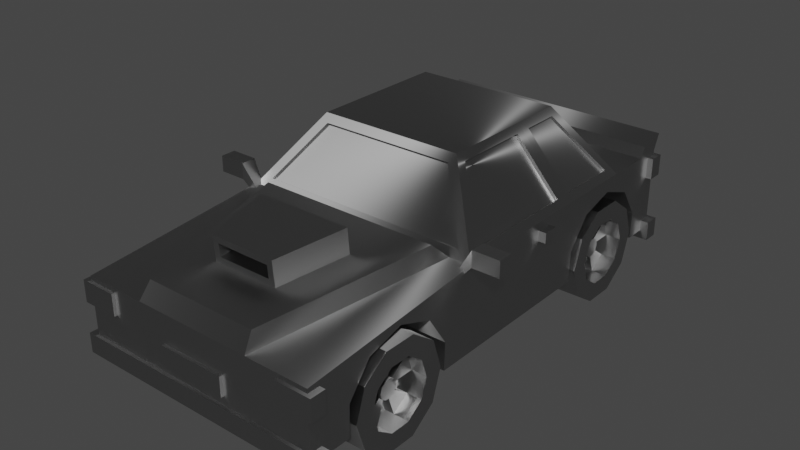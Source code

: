 # Source: Car.blend  (saved by Blender 2.83.19; exported with 4.5.12 LTS)
import bpy
from mathutils import Matrix  # noqa: F401  (used for matrix-valued properties, if any)

bpy.ops.wm.read_factory_settings(use_empty=True)
scene = bpy.context.scene
scene.name = 'Scene'

# ---- collections
col_collection = bpy.data.collections.new('Collection'); scene.collection.children.link(col_collection)

# ---- materials (node trees are filled in below, after node groups)
mat_material = bpy.data.materials.new('Material')
mat_material.alpha_threshold = 0.0
mat_material.use_transparent_shadow = False
mat_material.line_color = (0.0, 0.0, 0.0, 1.0)

# ---- material node trees
mat_material.use_nodes = True; mat_material.node_tree.nodes.clear()
_N = mat_material.node_tree.nodes; _L = mat_material.node_tree.links
n0 = _N.new('ShaderNodeOutputMaterial'); n0.name = 'Material Output'; n0.location = (300, 300)
n1 = _N.new('ShaderNodeBsdfAnisotropic'); n1.name = 'Anisotropic BSDF'; n1.location = (10, 300)
n1.distribution = 'GGX'
n1.inputs[1].default_value = 0.4
n1.inputs[2].default_value = 0.5
n2 = _N.new('ShaderNodeRGB'); n2.name = 'RGB'; n2.location = (-180, 280)
n2.outputs[0].default_value = (0.5, 0.5, 0.5, 1.0)
_L.new(n1.outputs[0], n0.inputs[0])
_L.new(n2.outputs[0], n1.inputs[0])
n0.is_active_output = True

# ---- world
world_world = bpy.data.worlds.new('World'); scene.world = world_world
world_world.use_nodes = True; world_world.node_tree.nodes.clear()
_N = world_world.node_tree.nodes; _L = world_world.node_tree.links
n0 = _N.new('ShaderNodeOutputWorld'); n0.name = 'World Output'; n0.location = (300, 300)
n1 = _N.new('ShaderNodeBackground'); n1.name = 'Background'; n1.location = (10, 300)
n1.inputs[0].default_value = (0.05088, 0.05088, 0.05088, 1.0)
_L.new(n1.outputs[0], n0.inputs[0])
n0.is_active_output = True
world_world.color = (0.05088, 0.05088, 0.05088)
world_world.use_sun_shadow = False
world_world.sun_shadow_jitter_overblur = 0.0

# ---- meshes
me_cube_004 = bpy.data.meshes.new('Cube.004')
me_cube_004.from_pydata([(0.5711, -1.653, 0.5667), (0.5711, -1.466, 0.8053), (0.5711, -1.175, 0.8888), (0.5711, -0.8906, 0.7852), (0.5711, -0.7213, 0.5342), (0.5711, 0.81, 0.5667), (0.5711, 0.9965, 0.8053), (0.5711, 1.288, 0.8888), (0.5711, 1.572, 0.7852), (0.5711, 1.741, 0.5342), (1.0, 2.0, 1.0), (1.0, 2.0, 0.3151), (1.0, -2.0, 0.866), (1.0, -2.0, 0.3151), (0.8704, 1.371, 1.061), (0.8704, -0.4271, 1.061), (0.5547, 1.089, 1.499), (0.5547, -0.145, 1.499), (1.0, 1.741, 0.5342), (1.0, 1.572, 0.7852), (0.5711, 1.734, 0.3151), (1.0, 1.734, 0.3151), (1.0, 1.288, 0.8888), (1.0, 0.9965, 0.8053), (1.0, 0.81, 0.5667), (0.5711, 0.8012, 0.3151), (1.0, 0.8012, 0.3151), (0.5711, -0.7289, 0.3151), (1.0, -0.7289, 0.3151), (1.0, -0.8906, 0.7852), (1.0, -0.7213, 0.5342), (1.0, -1.175, 0.8888), (1.0, -1.661, 0.3151), (0.5711, -1.661, 0.3151), (1.0, -1.466, 0.8053), (1.0, -1.653, 0.5667), (0.0, 2.0, 0.3151), (0.0, -2.0, 0.866), (0.0, -2.0, 0.3151), (0.0, 2.0, 1.0), (0.0, 1.371, 1.061), (0.0, -0.4667, 1.0), (0.0, 1.089, 1.499), (0.0, -0.145, 1.499), (1.067, -2.026, 0.4043), (1.067, -2.026, 0.2466), (0.0, -2.026, 0.4043), (0.0, -2.026, 0.2466), (0.2697, -2.026, 0.6354), (0.2697, -2.026, 0.4778), (0.0, -2.026, 0.6354), (0.0, -2.026, 0.4778), (1.047, -2.026, 0.8313), (1.047, -2.026, 0.6569), (0.7482, -2.026, 0.8313), (0.7482, -2.026, 0.6569), (1.284, -0.5463, 1.169), (1.284, -0.5463, 1.039), (1.063, -0.5463, 1.169), (1.063, -0.5463, 1.039), (1.06, 0.3424, 0.934), (1.06, 0.3424, 0.8502), (0.9756, 0.3424, 0.934), (0.9756, 0.3424, 0.8502), (1.067, -1.901, 0.4043), (1.067, -1.901, 0.2466), (0.0, -1.901, 0.2466), (0.0, -1.901, 0.4043), (0.2697, -1.901, 0.6354), (0.2697, -1.901, 0.4778), (0.0, -1.901, 0.4778), (0.0, -1.901, 0.6354), (1.047, -1.901, 0.8313), (1.047, -1.901, 0.6569), (0.7482, -1.901, 0.6569), (0.7482, -1.901, 0.8313), (1.263, -0.4213, 1.147), (1.263, -0.4213, 1.061), (1.084, -0.4213, 1.061), (1.084, -0.4213, 1.147), (1.06, 0.4674, 0.934), (1.06, 0.4674, 0.8502), (0.9756, 0.4674, 0.8502), (0.9756, 0.4674, 0.934), (0.9521, -2.026, 0.6569), (0.9521, -2.026, 0.8313), (0.9521, -1.901, 0.6569), (0.9521, -1.901, 0.8313), (1.284, -0.4213, 1.169), (1.284, -0.4213, 1.039), (1.063, -0.4213, 1.039), (1.063, -0.4213, 1.169), (1.263, -0.454, 1.147), (1.263, -0.454, 1.061), (1.084, -0.454, 1.061), (1.084, -0.454, 1.147), (0.9509, -0.521, 0.9141), (0.9509, -0.521, 0.9912), (0.9509, -0.4465, 0.9141), (0.9509, -0.4465, 0.9912), (1.067, 1.907, 0.4043), (1.067, 1.907, 0.2466), (0.0, 1.907, 0.4043), (0.0, 1.907, 0.2466), (0.2697, 1.907, 0.6354), (0.2697, 1.907, 0.4778), (0.0, 1.907, 0.6354), (0.0, 1.907, 0.4778), (1.047, 1.907, 0.9653), (1.047, 1.907, 0.7909), (0.7482, 1.907, 0.9653), (0.7482, 1.907, 0.7909), (1.067, 2.032, 0.4043), (1.067, 2.032, 0.2466), (0.0, 2.032, 0.2466), (0.0, 2.032, 0.4043), (0.2697, 2.032, 0.6354), (0.2697, 2.032, 0.4778), (0.0, 2.032, 0.4778), (0.0, 2.032, 0.6354), (1.047, 2.032, 0.9653), (1.047, 2.032, 0.7909), (0.7482, 2.032, 0.7909), (0.7482, 2.032, 0.9653), (0.9521, 1.907, 0.7909), (0.9521, 1.907, 0.9653), (0.9521, 2.032, 0.7909), (0.9521, 2.032, 0.9653), (0.6583, -0.7945, 0.3921), (1.021, -0.9425, 0.3921), (0.6583, -0.8734, 0.1495), (1.021, -0.993, 0.2365), (0.6583, -1.08, -0.000385), (1.021, -1.125, 0.1403), (0.6583, -1.335, -0.000385), (1.021, -1.289, 0.1403), (0.6583, -1.541, 0.1495), (1.021, -1.421, 0.2365), (0.6583, -1.62, 0.3921), (1.021, -1.472, 0.3921), (0.6583, -1.541, 0.6347), (1.021, -1.421, 0.5478), (0.6583, -1.335, 0.7846), (1.021, -1.289, 0.644), (0.6583, -1.08, 0.7846), (1.021, -1.125, 0.644), (0.6583, -0.8734, 0.6347), (1.021, -0.993, 0.5478), (1.021, -0.8734, 0.1495), (1.021, -0.7945, 0.3921), (1.021, -1.08, -0.0003851), (1.021, -1.335, -0.0003851), (1.021, -1.541, 0.1495), (1.021, -1.62, 0.3921), (1.021, -1.541, 0.6347), (1.021, -1.335, 0.7846), (1.021, -1.08, 0.7846), (1.021, -0.8734, 0.6347), (0.8983, -1.145, 0.3466), (0.8983, -1.13, 0.3921), (0.8983, -1.183, 0.3184), (0.8983, -1.231, 0.3184), (0.8983, -1.27, 0.3466), (0.8983, -1.285, 0.3921), (0.8983, -1.27, 0.4377), (0.8983, -1.231, 0.4659), (0.8983, -1.183, 0.4659), (0.8983, -1.145, 0.4377), (0.8983, -0.993, 0.2365), (0.8983, -0.9425, 0.3921), (0.8983, -1.125, 0.1403), (0.8983, -1.289, 0.1403), (0.8983, -1.421, 0.2365), (0.8983, -1.472, 0.3921), (0.8983, -1.421, 0.5478), (0.8983, -1.289, 0.644), (0.8983, -1.125, 0.644), (0.8983, -0.993, 0.5478), (0.9224, -1.145, 0.3466), (0.9224, -1.13, 0.3921), (0.9224, -1.183, 0.3184), (0.9224, -1.231, 0.3184), (0.9224, -1.27, 0.3466), (0.9224, -1.285, 0.3921), (0.9224, -1.27, 0.4377), (0.9224, -1.231, 0.4659), (0.9224, -1.183, 0.4659), (0.9224, -1.145, 0.4377), (0.8125, -0.993, 0.2365), (0.8125, -0.9425, 0.3921), (0.8125, -1.289, 0.1403), (0.8125, -1.125, 0.1403), (0.8125, -1.472, 0.3921), (0.8125, -1.421, 0.2365), (0.8125, -1.289, 0.644), (0.8125, -1.421, 0.5478), (0.8125, -0.993, 0.5478), (0.8125, -1.125, 0.644), (0.8125, -1.145, 0.3466), (0.8125, -1.13, 0.3921), (0.8125, -1.231, 0.3184), (0.8125, -1.183, 0.3184), (0.8125, -1.285, 0.3921), (0.8125, -1.27, 0.3466), (0.8125, -1.231, 0.4659), (0.8125, -1.27, 0.4377), (0.8125, -1.145, 0.4377), (0.8125, -1.183, 0.4659), (0.6583, 1.674, 0.3921), (1.021, 1.526, 0.3921), (0.6583, 1.595, 0.1495), (1.021, 1.475, 0.2365), (0.6583, 1.389, -0.000385), (1.021, 1.343, 0.1403), (0.6583, 1.133, -0.000385), (1.021, 1.179, 0.1403), (0.6583, 0.9271, 0.1495), (1.021, 1.047, 0.2365), (0.6583, 0.8483, 0.3921), (1.021, 0.9962, 0.3921), (0.6583, 0.9271, 0.6347), (1.021, 1.047, 0.5478), (0.6583, 1.133, 0.7846), (1.021, 1.179, 0.644), (0.6583, 1.389, 0.7846), (1.021, 1.343, 0.644), (0.6583, 1.595, 0.6347), (1.021, 1.475, 0.5478), (1.021, 1.595, 0.1495), (1.021, 1.674, 0.3921), (1.021, 1.389, -0.0003851), (1.021, 1.133, -0.0003851), (1.021, 0.9271, 0.1495), (1.021, 0.8483, 0.3921), (1.021, 0.9271, 0.6347), (1.021, 1.133, 0.7846), (1.021, 1.389, 0.7846), (1.021, 1.595, 0.6347), (0.8983, 1.324, 0.3466), (0.8983, 1.339, 0.3921), (0.8983, 1.285, 0.3184), (0.8983, 1.237, 0.3184), (0.8983, 1.198, 0.3466), (0.8983, 1.183, 0.3921), (0.8983, 1.198, 0.4377), (0.8983, 1.237, 0.4659), (0.8983, 1.285, 0.4659), (0.8983, 1.324, 0.4377), (0.8983, 1.475, 0.2365), (0.8983, 1.526, 0.3921), (0.8983, 1.343, 0.1403), (0.8983, 1.179, 0.1403), (0.8983, 1.047, 0.2365), (0.8983, 0.9962, 0.3921), (0.8983, 1.047, 0.5478), (0.8983, 1.179, 0.644), (0.8983, 1.343, 0.644), (0.8983, 1.475, 0.5478), (0.9224, 1.324, 0.3466), (0.9224, 1.339, 0.3921), (0.9224, 1.285, 0.3184), (0.9224, 1.237, 0.3184), (0.9224, 1.198, 0.3466), (0.9224, 1.183, 0.3921), (0.9224, 1.198, 0.4377), (0.9224, 1.237, 0.4659), (0.9224, 1.285, 0.4659), (0.9224, 1.324, 0.4377), (0.8125, 1.475, 0.2365), (0.8125, 1.526, 0.3921), (0.8125, 1.179, 0.1403), (0.8125, 1.343, 0.1403), (0.8125, 0.9962, 0.3921), (0.8125, 1.047, 0.2365), (0.8125, 1.179, 0.644), (0.8125, 1.047, 0.5478), (0.8125, 1.475, 0.5478), (0.8125, 1.343, 0.644), (0.8125, 1.324, 0.3466), (0.8125, 1.339, 0.3921), (0.8125, 1.237, 0.3184), (0.8125, 1.285, 0.3184), (0.8125, 1.183, 0.3921), (0.8125, 1.198, 0.3466), (0.8125, 1.237, 0.4659), (0.8125, 1.198, 0.4377), (0.8125, 1.324, 0.4377), (0.8125, 1.285, 0.4659), (1.0, 1.784, 1.0), (0.0, 1.784, 1.0), (0.0, 2.057, 1.131), (1.0, 2.057, 1.131), (1.0, 1.841, 1.081), (0.0, 1.841, 1.081), (0.4864, -2.0, 0.866), (0.8225, -0.4271, 1.061), (0.2217, -1.527, 1.083), (0.0, -1.527, 1.083), (0.0, -0.9656, 1.081), (0.3947, -0.9656, 1.081), (0.4659, -1.912, 0.9982), (0.0, -1.912, 0.9982), (0.0, -0.5761, 1.115), (0.7587, -0.5761, 1.115), (0.0, -0.9834, 1.284), (0.0, -1.536, 1.185), (0.2217, -1.536, 1.185), (0.3947, -0.9834, 1.284), (0.2726, -1.523, 1.032), (0.0, -1.523, 1.032), (0.2726, -1.54, 1.236), (0.0, -1.54, 1.236), (0.0, -1.306, 1.205), (0.0, -1.297, 1.103), (0.2217, -1.297, 1.103), (0.2217, -1.306, 1.205), (1.0, 0.7111, 1.0), (0.5959, 0.6192, 1.561), (0.0, 0.6192, 1.561), (0.0, 1.411, 1.0), (1.0, 1.411, 1.0), (0.8225, -0.4667, 1.0), (1.0, -0.4667, 1.0), (0.0, 1.05, 1.561), (0.5959, 1.05, 1.561), (0.0, -0.1054, 1.561), (0.5959, -0.1054, 1.561), (0.0, -0.4271, 1.061), (0.0, -0.3961, 1.041), (0.0, -0.114, 1.479), (0.0, 1.34, 1.041), (0.0, 1.058, 1.479), (0.8704, 1.34, 1.041), (0.8225, -0.3961, 1.041), (0.8704, -0.3961, 1.041), (0.5547, 1.058, 1.479), (0.5547, -0.114, 1.479), (0.9593, 0.772, 1.056), (0.9593, 1.296, 1.056), (0.6365, 1.008, 1.504), (0.6365, 0.6985, 1.504), (0.9593, -0.3519, 1.056), (0.9593, 0.6318, 1.056), (0.6365, 0.5583, 1.504), (0.6365, -0.06333, 1.504), (0.9369, 1.296, 1.04), (0.9369, 0.772, 1.04), (0.614, 0.6985, 1.488), (0.614, 1.008, 1.488), (0.9369, 0.6318, 1.04), (0.9369, -0.3519, 1.04), (0.614, -0.06333, 1.488), (0.614, 0.5583, 1.488)], [], [(7, 8, 19, 22), (6, 7, 22, 23), (5, 6, 23, 24), (0, 1, 34, 35), (1, 2, 31, 34), (9, 20, 21, 18), (2, 3, 29, 31), (3, 4, 30, 29), (8, 9, 18, 19), (4, 27, 28, 30), (36, 11, 21, 20, 25, 26, 28, 27, 33, 32, 13, 38), (11, 10, 288, 320, 316, 322, 12, 13, 32, 35, 34, 31, 29, 30, 28, 26, 24, 23, 22, 19, 18, 21), (36, 39, 10, 11), (42, 16, 335, 331), (343, 344, 351, 352), (25, 5, 24, 26), (33, 0, 35, 32), (20, 9, 8, 7, 6, 5, 25), (27, 4, 3, 2, 1, 0, 33), (317, 318, 325, 326), (16, 14, 332, 335), (288, 289, 319, 320), (322, 321, 294, 12), (13, 12, 294, 37, 38), (45, 47, 46, 44), (49, 51, 50, 48), (84, 55, 54, 85), (57, 59, 58, 56), (61, 63, 62, 60), (65, 64, 67, 66), (69, 68, 71, 70), (86, 87, 75, 74), (76, 79, 95, 92), (81, 80, 83, 82), (49, 48, 68, 69), (62, 63, 82, 83), (57, 56, 88, 89), (51, 49, 69, 70), (59, 57, 89, 90), (48, 50, 71, 68), (56, 58, 91, 88), (50, 51, 70, 71), (45, 44, 64, 65), (58, 59, 96, 97), (53, 52, 72, 73), (47, 45, 65, 66), (61, 60, 80, 81), (84, 53, 73, 86), (44, 46, 67, 64), (63, 61, 81, 82), (85, 54, 75, 87), (46, 47, 66, 67), (60, 62, 83, 80), (54, 55, 74, 75), (52, 85, 87, 72), (55, 84, 86, 74), (73, 72, 87, 86), (53, 84, 85, 52), (76, 77, 89, 88), (77, 78, 90, 89), (79, 76, 88, 91), (78, 79, 91, 90), (93, 92, 95, 94), (77, 76, 92, 93), (79, 78, 94, 95), (78, 77, 93, 94), (97, 96, 98, 99), (90, 91, 99, 98), (91, 58, 97, 99), (59, 90, 98, 96), (101, 103, 102, 100), (105, 107, 106, 104), (124, 111, 110, 125), (113, 112, 115, 114), (117, 116, 119, 118), (126, 127, 123, 122), (105, 104, 116, 117), (107, 105, 117, 118), (104, 106, 119, 116), (106, 107, 118, 119), (101, 100, 112, 113), (109, 108, 120, 121), (103, 101, 113, 114), (124, 109, 121, 126), (100, 102, 115, 112), (125, 110, 123, 127), (102, 103, 114, 115), (110, 111, 122, 123), (108, 125, 127, 120), (111, 124, 126, 122), (121, 120, 127, 126), (109, 124, 125, 108), (128, 149, 148, 130), (130, 148, 150, 132), (132, 150, 151, 134), (134, 151, 152, 136), (136, 152, 153, 138), (138, 153, 154, 140), (140, 154, 155, 142), (142, 155, 156, 144), (129, 147, 177, 169), (144, 156, 157, 146), (146, 157, 149, 128), (128, 130, 132, 134, 136, 138, 140, 142, 144, 146), (129, 131, 148, 149), (131, 133, 150, 148), (133, 135, 151, 150), (135, 137, 152, 151), (137, 139, 153, 152), (139, 141, 154, 153), (141, 143, 155, 154), (143, 145, 156, 155), (145, 147, 157, 156), (147, 129, 149, 157), (162, 161, 181, 182), (143, 141, 174, 175), (137, 135, 171, 172), (131, 129, 169, 168), (145, 143, 175, 176), (139, 137, 172, 173), (133, 131, 168, 170), (147, 145, 176, 177), (141, 139, 173, 174), (135, 133, 170, 171), (159, 158, 198, 199), (158, 160, 170, 168), (172, 162, 203, 193), (161, 162, 172, 171), (173, 172, 193, 192), (163, 164, 174, 173), (164, 165, 204, 205), (165, 166, 176, 175), (161, 171, 190, 200), (167, 159, 169, 177), (178, 179, 187, 186, 185, 184, 183, 182, 181, 180), (158, 159, 179, 178), (166, 165, 185, 186), (163, 162, 182, 183), (160, 158, 178, 180), (167, 166, 186, 187), (164, 163, 183, 184), (161, 160, 180, 181), (159, 167, 187, 179), (165, 164, 184, 185), (199, 198, 188, 189), (201, 200, 190, 191), (203, 202, 192, 193), (205, 204, 194, 195), (207, 206, 196, 197), (163, 173, 192, 202), (166, 167, 206, 207), (175, 174, 195, 194), (174, 164, 205, 195), (160, 161, 200, 201), (165, 175, 194, 204), (168, 169, 189, 188), (169, 159, 199, 189), (177, 176, 197, 196), (176, 166, 207, 197), (158, 168, 188, 198), (162, 163, 202, 203), (167, 177, 196, 206), (171, 170, 191, 190), (170, 160, 201, 191), (208, 229, 228, 210), (210, 228, 230, 212), (212, 230, 231, 214), (214, 231, 232, 216), (216, 232, 233, 218), (218, 233, 234, 220), (220, 234, 235, 222), (222, 235, 236, 224), (209, 227, 257, 249), (224, 236, 237, 226), (226, 237, 229, 208), (208, 210, 212, 214, 216, 218, 220, 222, 224, 226), (209, 211, 228, 229), (211, 213, 230, 228), (213, 215, 231, 230), (215, 217, 232, 231), (217, 219, 233, 232), (219, 221, 234, 233), (221, 223, 235, 234), (223, 225, 236, 235), (225, 227, 237, 236), (227, 209, 229, 237), (242, 241, 261, 262), (223, 221, 254, 255), (217, 215, 251, 252), (211, 209, 249, 248), (225, 223, 255, 256), (219, 217, 252, 253), (213, 211, 248, 250), (227, 225, 256, 257), (221, 219, 253, 254), (215, 213, 250, 251), (239, 238, 278, 279), (238, 240, 250, 248), (252, 242, 283, 273), (241, 242, 252, 251), (253, 252, 273, 272), (243, 244, 254, 253), (244, 245, 284, 285), (245, 246, 256, 255), (241, 251, 270, 280), (247, 239, 249, 257), (258, 259, 267, 266, 265, 264, 263, 262, 261, 260), (238, 239, 259, 258), (246, 245, 265, 266), (243, 242, 262, 263), (240, 238, 258, 260), (247, 246, 266, 267), (244, 243, 263, 264), (241, 240, 260, 261), (239, 247, 267, 259), (245, 244, 264, 265), (279, 278, 268, 269), (281, 280, 270, 271), (283, 282, 272, 273), (285, 284, 274, 275), (287, 286, 276, 277), (243, 253, 272, 282), (246, 247, 286, 287), (255, 254, 275, 274), (254, 244, 285, 275), (240, 241, 280, 281), (245, 255, 274, 284), (248, 249, 269, 268), (249, 239, 279, 269), (257, 256, 277, 276), (256, 246, 287, 277), (238, 248, 268, 278), (242, 243, 282, 283), (247, 257, 276, 286), (251, 250, 271, 270), (250, 240, 281, 271), (289, 288, 292, 293), (291, 290, 293, 292), (288, 10, 291, 292), (10, 39, 290, 291), (299, 298, 304, 307), (294, 321, 303, 300), (37, 294, 300, 301), (321, 41, 302, 303), (308, 309, 301, 300), (298, 299, 303, 302), (299, 308, 300, 303), (310, 307, 304, 311), (308, 299, 307, 310), (297, 296, 314, 313), (296, 297, 309, 308), (305, 306, 310, 311), (306, 296, 308, 310), (313, 314, 315, 312), (306, 305, 312, 315), (296, 306, 315, 314), (324, 323, 318, 317), (338, 339, 348, 345), (40, 14, 320, 319), (15, 295, 321, 322), (16, 42, 323, 324), (43, 17, 326, 325), (17, 15, 322, 326), (14, 16, 324, 320), (295, 327, 41, 321), (328, 333, 334, 336, 329), (332, 330, 331, 335), (327, 295, 333, 328), (17, 43, 329, 336), (14, 40, 330, 332), (15, 17, 336, 334), (295, 15, 334, 333), (316, 320, 338, 337), (320, 324, 339, 338), (324, 317, 340, 339), (317, 316, 337, 340), (322, 316, 342, 341), (316, 317, 343, 342), (317, 326, 344, 343), (326, 322, 341, 344), (346, 345, 348, 347), (350, 349, 352, 351), (337, 338, 345, 346), (344, 341, 350, 351), (339, 340, 347, 348), (340, 337, 346, 347), (342, 343, 352, 349), (341, 342, 349, 350)])
_uv = me_cube_004.uv_layers.new(name='UVMap')
_uv.uv.foreach_set('vector', [0.2047, 0.6674, 0.2047, 0.6674, 0.2047, 0.6674, 0.2047, 0.6674, 0.2047, 0.6674, 0.2047, 0.6674, 0.2047, 0.6674, 0.2047, 0.6674, 0.2047, 0.6674, 0.2047, 0.6674, 0.2047, 0.6674, 0.2047, 0.6674, 0.2047, 0.6674, 0.2047, 0.6674, 0.2047, 0.6674, 0.2047, 0.6674, 0.2047, 0.6674, 0.2047, 0.6674, 0.2047, 0.6674, 0.2047, 0.6674, 0.2047, 0.6674, 0.2047, 0.6674, 0.2047, 0.6674, 0.2047, 0.6674, 0.2047, 0.6674, 0.2047, 0.6674, 0.2047, 0.6674, 0.2047, 0.6674, 0.2047, 0.6674, 0.2047, 0.6674, 0.2047, 0.6674, 0.2047, 0.6674, 0.2047, 0.6674, 0.2047, 0.6674, 0.2047, 0.6674, 0.2047, 0.6674, 0.2047, 0.6674, 0.2047, 0.6674, 0.2047, 0.6674, 0.2047, 0.6674, 0.1653, 0.6772, 0.1653, 0.6772, 0.1653, 0.6772, 0.1653, 0.6772, 0.1653, 0.6772, 0.1653, 0.6772, 0.1653, 0.6772, 0.1653, 0.6772, 0.1653, 0.6772, 0.1653, 0.6772, 0.1653, 0.6772, 0.1653, 0.6772, 0.1653, 0.6772, 0.1653, 0.6772, 0.1653, 0.6772, 0.1653, 0.6772, 0.1653, 0.6772, 0.1653, 0.6772, 0.1653, 0.6772, 0.1653, 0.6772, 0.1653, 0.6772, 0.1653, 0.6772, 0.1653, 0.6772, 0.1653, 0.6772, 0.1653, 0.6772, 0.1653, 0.6772, 0.1653, 0.6772, 0.1653, 0.6772, 0.1653, 0.6772, 0.1653, 0.6772, 0.1653, 0.6772, 0.1653, 0.6772, 0.1653, 0.6772, 0.1653, 0.6772, 0.1653, 0.6772, 0.1653, 0.6772, 0.1653, 0.6772, 0.1653, 0.6772, 0.1653, 0.6772, 0.1653, 0.6772, 0.1653, 0.6772, 0.1653, 0.6772, 0.1653, 0.6772, 0.1653, 0.6772, 0.1653, 0.6772, 0.1653, 0.6772, 0.2047, 0.6674, 0.2047, 0.6674, 0.2047, 0.6674, 0.2047, 0.6674, 0.2047, 0.6674, 0.2047, 0.6674, 0.2047, 0.6674, 0.2047, 0.6674, 0.2047, 0.6674, 0.2047, 0.6674, 0.2047, 0.6674, 0.2047, 0.6674, 0.2047, 0.6674, 0.2047, 0.6674, 0.2047, 0.6674, 0.2047, 0.6674, 0.2047, 0.6674, 0.2047, 0.6674, 0.2047, 0.6674, 0.2047, 0.6674, 0.2047, 0.6674, 0.2047, 0.6674, 0.1653, 0.6772, 0.1653, 0.6772, 0.1653, 0.6772, 0.1653, 0.6772, 0.1653, 0.6772, 0.1653, 0.6772, 0.1653, 0.6772, 0.1653, 0.6772, 0.1653, 0.6772, 0.1653, 0.6772, 0.1653, 0.6772, 0.1653, 0.6772, 0.1653, 0.6772, 0.1653, 0.6772, 0.1653, 0.6772, 0.1653, 0.6772, 0.1653, 0.6772, 0.1653, 0.6772, 0.1653, 0.6772, 0.1653, 0.6772, 0.1653, 0.6772, 0.5689, 0.9183, 0.5689, 0.9183, 0.5689, 0.9183, 0.5689, 0.9183, 0.08167, 0.9085, 0.08167, 0.9085, 0.08167, 0.9085, 0.08167, 0.9085, 0.6821, 0.6821, 0.6821, 0.6821, 0.6821, 0.6821, 0.6821, 0.6821, 0.2047, 0.6624, 0.2047, 0.6624, 0.2047, 0.6624, 0.2047, 0.6624, 0.5591, 0.9233, 0.5591, 0.9233, 0.5591, 0.9233, 0.5591, 0.9233, 0.5689, 0.9183, 0.5689, 0.9183, 0.5689, 0.9183, 0.5689, 0.9183, 0.08167, 0.9085, 0.08167, 0.9085, 0.08167, 0.9085, 0.08167, 0.9085, 0.6821, 0.6821, 0.6821, 0.6821, 0.6821, 0.6821, 0.6821, 0.6821, 0.2047, 0.6624, 0.2047, 0.6624, 0.2047, 0.6624, 0.2047, 0.6624, 0.5591, 0.9233, 0.5591, 0.9233, 0.5591, 0.9233, 0.5591, 0.9233, 0.08167, 0.9085, 0.08167, 0.9085, 0.08167, 0.9085, 0.08167, 0.9085, 0.5591, 0.9233, 0.5591, 0.9233, 0.5591, 0.9233, 0.5591, 0.9233, 0.2047, 0.6624, 0.2047, 0.6624, 0.2047, 0.6624, 0.2047, 0.6624, 0.08167, 0.9085, 0.08167, 0.9085, 0.08167, 0.9085, 0.08167, 0.9085, 0.2047, 0.6624, 0.2047, 0.6624, 0.2047, 0.6624, 0.2047, 0.6624, 0.08167, 0.9085, 0.08167, 0.9085, 0.08167, 0.9085, 0.08167, 0.9085, 0.2047, 0.6624, 0.2047, 0.6624, 0.2047, 0.6624, 0.2047, 0.6624, 0.08167, 0.9085, 0.08167, 0.9085, 0.08167, 0.9085, 0.08167, 0.9085, 0.5689, 0.9183, 0.5689, 0.9183, 0.5689, 0.9183, 0.5689, 0.9183, 0.2047, 0.6624, 0.2047, 0.6624, 0.2047, 0.6624, 0.2047, 0.6624, 0.2982, 0.564, 0.2982, 0.564, 0.2982, 0.564, 0.2982, 0.564, 0.5689, 0.9183, 0.5689, 0.9183, 0.5689, 0.9183, 0.5689, 0.9183, 0.5591, 0.9233, 0.5591, 0.9233, 0.5591, 0.9233, 0.5591, 0.9233, 0.2982, 0.564, 0.2982, 0.564, 0.2982, 0.564, 0.2982, 0.564, 0.5689, 0.9183, 0.5689, 0.9183, 0.5689, 0.9183, 0.5689, 0.9183, 0.5591, 0.9233, 0.5591, 0.9233, 0.5591, 0.9233, 0.5591, 0.9233, 0.6821, 0.6821, 0.6821, 0.6821, 0.6821, 0.6821, 0.6821, 0.6821, 0.5689, 0.9183, 0.5689, 0.9183, 0.5689, 0.9183, 0.5689, 0.9183, 0.5591, 0.9233, 0.5591, 0.9233, 0.5591, 0.9233, 0.5591, 0.9233, 0.6821, 0.6821, 0.6821, 0.6821, 0.6821, 0.6821, 0.6821, 0.6821, 0.2982, 0.564, 0.2982, 0.564, 0.2982, 0.564, 0.2982, 0.564, 0.6821, 0.6821, 0.6821, 0.6821, 0.6821, 0.6821, 0.6821, 0.6821, 0.2982, 0.564, 0.2982, 0.564, 0.2982, 0.564, 0.2982, 0.564, 0.2982, 0.564, 0.2982, 0.564, 0.2982, 0.564, 0.2982, 0.564, 0.2047, 0.6624, 0.2047, 0.6624, 0.2047, 0.6624, 0.2047, 0.6624, 0.2047, 0.6624, 0.2047, 0.6624, 0.2047, 0.6624, 0.2047, 0.6624, 0.2047, 0.6624, 0.2047, 0.6624, 0.2047, 0.6624, 0.2047, 0.6624, 0.2047, 0.6624, 0.2047, 0.6624, 0.2047, 0.6624, 0.2047, 0.6624, 0.1801, 0.8051, 0.1801, 0.8051, 0.1801, 0.8051, 0.1801, 0.8051, 0.2047, 0.6624, 0.2047, 0.6624, 0.2047, 0.6624, 0.2047, 0.6624, 0.2047, 0.6624, 0.2047, 0.6624, 0.2047, 0.6624, 0.2047, 0.6624, 0.2047, 0.6624, 0.2047, 0.6624, 0.2047, 0.6624, 0.2047, 0.6624, 0.2047, 0.6624, 0.2047, 0.6624, 0.2047, 0.6624, 0.2047, 0.6624, 0.2047, 0.6624, 0.2047, 0.6624, 0.2047, 0.6624, 0.2047, 0.6624, 0.2047, 0.6624, 0.2047, 0.6624, 0.2047, 0.6624, 0.2047, 0.6624, 0.2047, 0.6624, 0.2047, 0.6624, 0.2047, 0.6624, 0.2047, 0.6624, 0.5689, 0.9183, 0.5689, 0.9183, 0.5689, 0.9183, 0.5689, 0.9183, 0.08167, 0.9085, 0.08167, 0.9085, 0.08167, 0.9085, 0.08167, 0.9085, 0.185, 0.6772, 0.185, 0.6772, 0.185, 0.6772, 0.185, 0.6772, 0.5689, 0.9183, 0.5689, 0.9183, 0.5689, 0.9183, 0.5689, 0.9183, 0.08167, 0.9085, 0.08167, 0.9085, 0.08167, 0.9085, 0.08167, 0.9085, 0.185, 0.6772, 0.185, 0.6772, 0.185, 0.6772, 0.185, 0.6772, 0.08167, 0.9085, 0.08167, 0.9085, 0.08167, 0.9085, 0.08167, 0.9085, 0.08167, 0.9085, 0.08167, 0.9085, 0.08167, 0.9085, 0.08167, 0.9085, 0.08167, 0.9085, 0.08167, 0.9085, 0.08167, 0.9085, 0.08167, 0.9085, 0.08167, 0.9085, 0.08167, 0.9085, 0.08167, 0.9085, 0.08167, 0.9085, 0.5689, 0.9183, 0.5689, 0.9183, 0.5689, 0.9183, 0.5689, 0.9183, 0.2982, 0.564, 0.2982, 0.564, 0.2982, 0.564, 0.2982, 0.564, 0.5689, 0.9183, 0.5689, 0.9183, 0.5689, 0.9183, 0.5689, 0.9183, 0.2982, 0.564, 0.2982, 0.564, 0.2982, 0.564, 0.2982, 0.564, 0.5689, 0.9183, 0.5689, 0.9183, 0.5689, 0.9183, 0.5689, 0.9183, 0.185, 0.6772, 0.185, 0.6772, 0.185, 0.6772, 0.185, 0.6772, 0.5689, 0.9183, 0.5689, 0.9183, 0.5689, 0.9183, 0.5689, 0.9183, 0.185, 0.6772, 0.185, 0.6772, 0.185, 0.6772, 0.185, 0.6772, 0.2982, 0.564, 0.2982, 0.564, 0.2982, 0.564, 0.2982, 0.564, 0.185, 0.6772, 0.185, 0.6772, 0.185, 0.6772, 0.185, 0.6772, 0.2982, 0.564, 0.2982, 0.564, 0.2982, 0.564, 0.2982, 0.564, 0.2982, 0.564, 0.2982, 0.564, 0.2982, 0.564, 0.2982, 0.564, 0.938, 0.9086, 0.938, 0.9086, 0.938, 0.9086, 0.938, 0.9086, 0.938, 0.9086, 0.938, 0.9086, 0.938, 0.9086, 0.938, 0.9086, 0.938, 0.9086, 0.938, 0.9086, 0.938, 0.9086, 0.938, 0.9086, 0.938, 0.9086, 0.938, 0.9086, 0.938, 0.9086, 0.938, 0.9086, 0.938, 0.9086, 0.938, 0.9086, 0.938, 0.9086, 0.938, 0.9086, 0.938, 0.9086, 0.938, 0.9086, 0.938, 0.9086, 0.938, 0.9086, 0.938, 0.9086, 0.938, 0.9086, 0.938, 0.9086, 0.938, 0.9086, 0.938, 0.9086, 0.938, 0.9086, 0.938, 0.9086, 0.938, 0.9086, 0.938, 0.9086, 0.938, 0.9086, 0.938, 0.9086, 0.938, 0.9086, 0.938, 0.9086, 0.938, 0.9086, 0.938, 0.9086, 0.938, 0.9086, 0.938, 0.9086, 0.938, 0.9086, 0.938, 0.9086, 0.938, 0.9086, 0.938, 0.9086, 0.938, 0.9086, 0.938, 0.9086, 0.938, 0.9086, 0.938, 0.9086, 0.938, 0.9086, 0.938, 0.9086, 0.938, 0.9086, 0.938, 0.9086, 0.938, 0.9086, 0.938, 0.9086, 0.938, 0.9086, 0.938, 0.9086, 0.938, 0.9086, 0.938, 0.9086, 0.938, 0.9086, 0.938, 0.9086, 0.938, 0.9086, 0.938, 0.9086, 0.938, 0.9086, 0.938, 0.9086, 0.938, 0.9086, 0.938, 0.9086, 0.938, 0.9086, 0.938, 0.9086, 0.938, 0.9086, 0.938, 0.9086, 0.938, 0.9086, 0.938, 0.9086, 0.938, 0.9086, 0.938, 0.9086, 0.938, 0.9086, 0.938, 0.9086, 0.938, 0.9086, 0.938, 0.9086, 0.938, 0.9086, 0.938, 0.9086, 0.938, 0.9086, 0.938, 0.9086, 0.938, 0.9086, 0.938, 0.9086, 0.938, 0.9086, 0.938, 0.9086, 0.938, 0.9086, 0.938, 0.9086, 0.938, 0.9086, 0.938, 0.9086, 0.938, 0.9086, 0.938, 0.9086, 0.938, 0.9086, 0.4459, 0.9381, 0.4459, 0.9381, 0.4459, 0.9381, 0.4459, 0.9381, 0.938, 0.9086, 0.938, 0.9086, 0.938, 0.9086, 0.938, 0.9086, 0.938, 0.9086, 0.938, 0.9086, 0.938, 0.9086, 0.938, 0.9086, 0.938, 0.9086, 0.938, 0.9086, 0.938, 0.9086, 0.938, 0.9086, 0.938, 0.9086, 0.938, 0.9086, 0.938, 0.9086, 0.938, 0.9086, 0.938, 0.9086, 0.938, 0.9086, 0.938, 0.9086, 0.938, 0.9086, 0.938, 0.9086, 0.938, 0.9086, 0.938, 0.9086, 0.938, 0.9086, 0.938, 0.9086, 0.938, 0.9086, 0.938, 0.9086, 0.938, 0.9086, 0.938, 0.9086, 0.938, 0.9086, 0.938, 0.9086, 0.938, 0.9086, 0.938, 0.9086, 0.938, 0.9086, 0.938, 0.9086, 0.938, 0.9086, 0.4459, 0.9381, 0.4459, 0.9381, 0.4459, 0.9381, 0.4459, 0.9381, 0.4459, 0.9381, 0.4459, 0.9381, 0.4459, 0.9381, 0.4459, 0.9381, 0.4459, 0.9381, 0.4459, 0.9381, 0.4459, 0.9381, 0.4459, 0.9381, 0.4459, 0.9381, 0.4459, 0.9381, 0.4459, 0.9381, 0.4459, 0.9381, 0.938, 0.9086, 0.938, 0.9086, 0.938, 0.9086, 0.938, 0.9086, 0.4459, 0.9381, 0.4459, 0.9381, 0.4459, 0.9381, 0.4459, 0.9381, 0.4459, 0.9381, 0.4459, 0.9381, 0.4459, 0.9381, 0.4459, 0.9381, 0.4459, 0.9381, 0.4459, 0.9381, 0.4459, 0.9381, 0.4459, 0.9381, 0.4459, 0.9381, 0.4459, 0.9381, 0.4459, 0.9381, 0.4459, 0.9381, 0.4459, 0.9381, 0.4459, 0.9381, 0.4459, 0.9381, 0.4459, 0.9381, 0.4459, 0.9381, 0.4459, 0.9381, 0.4459, 0.9381, 0.4459, 0.9381, 0.4459, 0.9381, 0.4459, 0.9381, 0.4459, 0.9381, 0.4459, 0.9381, 0.4459, 0.9381, 0.4459, 0.9381, 0.4459, 0.9381, 0.4459, 0.9381, 0.4459, 0.9381, 0.4459, 0.9381, 0.4459, 0.9381, 0.4459, 0.9381, 0.4459, 0.9381, 0.4459, 0.9381, 0.4459, 0.9381, 0.4459, 0.9381, 0.4459, 0.9381, 0.4459, 0.9381, 0.4459, 0.9381, 0.4459, 0.9381, 0.4459, 0.9381, 0.4459, 0.9381, 0.4459, 0.9381, 0.4459, 0.9381, 0.4459, 0.9381, 0.4459, 0.9381, 0.4459, 0.9381, 0.4459, 0.9381, 0.4459, 0.9381, 0.4459, 0.9381, 0.4459, 0.9381, 0.4459, 0.9381, 0.4459, 0.9381, 0.4459, 0.9381, 0.4459, 0.9381, 0.4459, 0.9381, 0.4459, 0.9381, 0.4459, 0.9381, 0.4459, 0.9381, 0.4459, 0.9381, 0.4459, 0.9381, 0.4459, 0.9381, 0.9134, 0.9332, 0.9134, 0.9332, 0.9134, 0.9332, 0.9134, 0.9332, 0.9134, 0.9332, 0.9134, 0.9332, 0.9134, 0.9332, 0.9134, 0.9332, 0.9134, 0.9332, 0.9134, 0.9332, 0.9134, 0.9332, 0.9134, 0.9332, 0.9134, 0.9332, 0.9134, 0.9332, 0.9134, 0.9332, 0.9134, 0.9332, 0.9134, 0.9332, 0.9134, 0.9332, 0.9134, 0.9332, 0.9134, 0.9332, 0.4459, 0.9381, 0.4459, 0.9381, 0.4459, 0.9381, 0.4459, 0.9381, 0.4459, 0.9381, 0.4459, 0.9381, 0.4459, 0.9381, 0.4459, 0.9381, 0.938, 0.9086, 0.938, 0.9086, 0.938, 0.9086, 0.938, 0.9086, 0.4459, 0.9381, 0.4459, 0.9381, 0.4459, 0.9381, 0.4459, 0.9381, 0.4459, 0.9381, 0.4459, 0.9381, 0.4459, 0.9381, 0.4459, 0.9381, 0.4459, 0.9381, 0.4459, 0.9381, 0.4459, 0.9381, 0.4459, 0.9381, 0.938, 0.9086, 0.938, 0.9086, 0.938, 0.9086, 0.938, 0.9086, 0.4459, 0.9381, 0.4459, 0.9381, 0.4459, 0.9381, 0.4459, 0.9381, 0.938, 0.9086, 0.938, 0.9086, 0.938, 0.9086, 0.938, 0.9086, 0.4459, 0.9381, 0.4459, 0.9381, 0.4459, 0.9381, 0.4459, 0.9381, 0.4459, 0.9381, 0.4459, 0.9381, 0.4459, 0.9381, 0.4459, 0.9381, 0.4459, 0.9381, 0.4459, 0.9381, 0.4459, 0.9381, 0.4459, 0.9381, 0.4459, 0.9381, 0.4459, 0.9381, 0.4459, 0.9381, 0.4459, 0.9381, 0.938, 0.9086, 0.938, 0.9086, 0.938, 0.9086, 0.938, 0.9086, 0.4459, 0.9381, 0.4459, 0.9381, 0.4459, 0.9381, 0.4459, 0.9381, 0.938, 0.9086, 0.938, 0.9086, 0.938, 0.9086, 0.938, 0.9086, 0.938, 0.9086, 0.938, 0.9086, 0.938, 0.9086, 0.938, 0.9086, 0.938, 0.9086, 0.938, 0.9086, 0.938, 0.9086, 0.938, 0.9086, 0.938, 0.9086, 0.938, 0.9086, 0.938, 0.9086, 0.938, 0.9086, 0.938, 0.9086, 0.938, 0.9086, 0.938, 0.9086, 0.938, 0.9086, 0.938, 0.9086, 0.938, 0.9086, 0.938, 0.9086, 0.938, 0.9086, 0.938, 0.9086, 0.938, 0.9086, 0.938, 0.9086, 0.938, 0.9086, 0.938, 0.9086, 0.938, 0.9086, 0.938, 0.9086, 0.938, 0.9086, 0.938, 0.9086, 0.938, 0.9086, 0.938, 0.9086, 0.938, 0.9086, 0.938, 0.9086, 0.938, 0.9086, 0.938, 0.9086, 0.938, 0.9086, 0.938, 0.9086, 0.938, 0.9086, 0.938, 0.9086, 0.938, 0.9086, 0.938, 0.9086, 0.938, 0.9086, 0.938, 0.9086, 0.938, 0.9086, 0.938, 0.9086, 0.938, 0.9086, 0.938, 0.9086, 0.938, 0.9086, 0.938, 0.9086, 0.938, 0.9086, 0.938, 0.9086, 0.938, 0.9086, 0.938, 0.9086, 0.938, 0.9086, 0.938, 0.9086, 0.938, 0.9086, 0.938, 0.9086, 0.938, 0.9086, 0.938, 0.9086, 0.938, 0.9086, 0.938, 0.9086, 0.938, 0.9086, 0.938, 0.9086, 0.938, 0.9086, 0.938, 0.9086, 0.938, 0.9086, 0.938, 0.9086, 0.938, 0.9086, 0.938, 0.9086, 0.938, 0.9086, 0.938, 0.9086, 0.938, 0.9086, 0.938, 0.9086, 0.938, 0.9086, 0.938, 0.9086, 0.938, 0.9086, 0.938, 0.9086, 0.938, 0.9086, 0.938, 0.9086, 0.938, 0.9086, 0.938, 0.9086, 0.938, 0.9086, 0.938, 0.9086, 0.938, 0.9086, 0.938, 0.9086, 0.938, 0.9086, 0.938, 0.9086, 0.938, 0.9086, 0.938, 0.9086, 0.938, 0.9086, 0.4459, 0.9381, 0.4459, 0.9381, 0.4459, 0.9381, 0.4459, 0.9381, 0.938, 0.9086, 0.938, 0.9086, 0.938, 0.9086, 0.938, 0.9086, 0.938, 0.9086, 0.938, 0.9086, 0.938, 0.9086, 0.938, 0.9086, 0.938, 0.9086, 0.938, 0.9086, 0.938, 0.9086, 0.938, 0.9086, 0.938, 0.9086, 0.938, 0.9086, 0.938, 0.9086, 0.938, 0.9086, 0.938, 0.9086, 0.938, 0.9086, 0.938, 0.9086, 0.938, 0.9086, 0.938, 0.9086, 0.938, 0.9086, 0.938, 0.9086, 0.938, 0.9086, 0.938, 0.9086, 0.938, 0.9086, 0.938, 0.9086, 0.938, 0.9086, 0.938, 0.9086, 0.938, 0.9086, 0.938, 0.9086, 0.938, 0.9086, 0.938, 0.9086, 0.938, 0.9086, 0.938, 0.9086, 0.938, 0.9086, 0.4459, 0.9381, 0.4459, 0.9381, 0.4459, 0.9381, 0.4459, 0.9381, 0.4459, 0.9381, 0.4459, 0.9381, 0.4459, 0.9381, 0.4459, 0.9381, 0.4459, 0.9381, 0.4459, 0.9381, 0.4459, 0.9381, 0.4459, 0.9381, 0.4459, 0.9381, 0.4459, 0.9381, 0.4459, 0.9381, 0.4459, 0.9381, 0.938, 0.9086, 0.938, 0.9086, 0.938, 0.9086, 0.938, 0.9086, 0.4459, 0.9381, 0.4459, 0.9381, 0.4459, 0.9381, 0.4459, 0.9381, 0.4459, 0.9381, 0.4459, 0.9381, 0.4459, 0.9381, 0.4459, 0.9381, 0.4459, 0.9381, 0.4459, 0.9381, 0.4459, 0.9381, 0.4459, 0.9381, 0.4459, 0.9381, 0.4459, 0.9381, 0.4459, 0.9381, 0.4459, 0.9381, 0.4459, 0.9381, 0.4459, 0.9381, 0.4459, 0.9381, 0.4459, 0.9381, 0.4459, 0.9381, 0.4459, 0.9381, 0.4459, 0.9381, 0.4459, 0.9381, 0.4459, 0.9381, 0.4459, 0.9381, 0.4459, 0.9381, 0.4459, 0.9381, 0.4459, 0.9381, 0.4459, 0.9381, 0.4459, 0.9381, 0.4459, 0.9381, 0.4459, 0.9381, 0.4459, 0.9381, 0.4459, 0.9381, 0.4459, 0.9381, 0.4459, 0.9381, 0.4459, 0.9381, 0.4459, 0.9381, 0.4459, 0.9381, 0.4459, 0.9381, 0.4459, 0.9381, 0.4459, 0.9381, 0.4459, 0.9381, 0.4459, 0.9381, 0.4459, 0.9381, 0.4459, 0.9381, 0.4459, 0.9381, 0.4459, 0.9381, 0.4459, 0.9381, 0.4459, 0.9381, 0.4459, 0.9381, 0.4459, 0.9381, 0.4459, 0.9381, 0.4459, 0.9381, 0.4459, 0.9381, 0.4459, 0.9381, 0.4459, 0.9381, 0.4459, 0.9381, 0.4459, 0.9381, 0.4459, 0.9381, 0.4459, 0.9381, 0.4459, 0.9381, 0.4459, 0.9381, 0.4459, 0.9381, 0.4459, 0.9381, 0.9134, 0.9332, 0.9134, 0.9332, 0.9134, 0.9332, 0.9134, 0.9332, 0.9134, 0.9332, 0.9134, 0.9332, 0.9134, 0.9332, 0.9134, 0.9332, 0.9134, 0.9332, 0.9134, 0.9332, 0.9134, 0.9332, 0.9134, 0.9332, 0.9134, 0.9332, 0.9134, 0.9332, 0.9134, 0.9332, 0.9134, 0.9332, 0.9134, 0.9332, 0.9134, 0.9332, 0.9134, 0.9332, 0.9134, 0.9332, 0.4459, 0.9381, 0.4459, 0.9381, 0.4459, 0.9381, 0.4459, 0.9381, 0.4459, 0.9381, 0.4459, 0.9381, 0.4459, 0.9381, 0.4459, 0.9381, 0.938, 0.9086, 0.938, 0.9086, 0.938, 0.9086, 0.938, 0.9086, 0.4459, 0.9381, 0.4459, 0.9381, 0.4459, 0.9381, 0.4459, 0.9381, 0.4459, 0.9381, 0.4459, 0.9381, 0.4459, 0.9381, 0.4459, 0.9381, 0.4459, 0.9381, 0.4459, 0.9381, 0.4459, 0.9381, 0.4459, 0.9381, 0.938, 0.9086, 0.938, 0.9086, 0.938, 0.9086, 0.938, 0.9086, 0.4459, 0.9381, 0.4459, 0.9381, 0.4459, 0.9381, 0.4459, 0.9381, 0.938, 0.9086, 0.938, 0.9086, 0.938, 0.9086, 0.938, 0.9086, 0.4459, 0.9381, 0.4459, 0.9381, 0.4459, 0.9381, 0.4459, 0.9381, 0.4459, 0.9381, 0.4459, 0.9381, 0.4459, 0.9381, 0.4459, 0.9381, 0.4459, 0.9381, 0.4459, 0.9381, 0.4459, 0.9381, 0.4459, 0.9381, 0.4459, 0.9381, 0.4459, 0.9381, 0.4459, 0.9381, 0.4459, 0.9381, 0.938, 0.9086, 0.938, 0.9086, 0.938, 0.9086, 0.938, 0.9086, 0.4459, 0.9381, 0.4459, 0.9381, 0.4459, 0.9381, 0.4459, 0.9381, 0.1653, 0.6772, 0.1653, 0.6772, 0.1653, 0.6772, 0.1653, 0.6772, 0.1653, 0.6772, 0.1653, 0.6772, 0.1653, 0.6772, 0.1653, 0.6772, 0.1653, 0.6772, 0.1653, 0.6772, 0.1653, 0.6772, 0.1653, 0.6772, 0.1653, 0.6772, 0.1653, 0.6772, 0.1653, 0.6772, 0.1653, 0.6772, 0.5738, 0.9183, 0.5738, 0.9183, 0.5738, 0.9183, 0.5738, 0.9183, 0.1653, 0.6772, 0.1653, 0.6772, 0.1653, 0.6772, 0.1653, 0.6772, 0.1653, 0.6772, 0.1653, 0.6772, 0.1653, 0.6772, 0.1653, 0.6772, 0.1653, 0.6772, 0.1653, 0.6772, 0.1653, 0.6772, 0.1653, 0.6772, 0.1653, 0.6772, 0.1653, 0.6772, 0.1653, 0.6772, 0.1653, 0.6772, 0.1653, 0.6772, 0.1653, 0.6772, 0.1653, 0.6772, 0.1653, 0.6772, 0.1653, 0.6772, 0.1653, 0.6772, 0.1653, 0.6772, 0.1653, 0.6772, 0.5738, 0.9183, 0.5738, 0.9183, 0.5738, 0.9183, 0.5738, 0.9183, 0.5738, 0.9183, 0.5738, 0.9183, 0.5738, 0.9183, 0.5738, 0.9183, 0.9331, 0.9331, 0.9331, 0.9331, 0.9331, 0.9331, 0.9331, 0.9331, 0.5738, 0.9183, 0.5738, 0.9183, 0.5738, 0.9183, 0.5738, 0.9183, 0.5738, 0.9183, 0.5738, 0.9183, 0.5738, 0.9183, 0.5738, 0.9183, 0.5738, 0.9183, 0.5738, 0.9183, 0.5738, 0.9183, 0.5738, 0.9183, 0.9331, 0.9331, 0.9331, 0.9331, 0.9331, 0.9331, 0.9331, 0.9331, 0.9331, 0.9331, 0.9331, 0.9331, 0.9331, 0.9331, 0.9331, 0.9331, 0.9331, 0.9331, 0.9331, 0.9331, 0.9331, 0.9331, 0.9331, 0.9331, 0.1653, 0.6772, 0.1653, 0.6772, 0.1653, 0.6772, 0.1653, 0.6772, 0.1653, 0.6772, 0.1653, 0.6772, 0.1653, 0.6772, 0.1653, 0.6772, 0.1653, 0.6772, 0.1653, 0.6772, 0.1653, 0.6772, 0.1653, 0.6772, 0.1653, 0.6772, 0.1653, 0.6772, 0.1653, 0.6772, 0.1653, 0.6772, 0.1653, 0.6772, 0.1653, 0.6772, 0.1653, 0.6772, 0.1653, 0.6772, 0.1653, 0.6772, 0.1653, 0.6772, 0.1653, 0.6772, 0.1653, 0.6772, 0.1653, 0.6772, 0.1653, 0.6772, 0.1653, 0.6772, 0.1653, 0.6772, 0.1653, 0.6772, 0.1653, 0.6772, 0.1653, 0.6772, 0.1653, 0.6772, 0.1653, 0.6772, 0.1653, 0.6772, 0.1653, 0.6772, 0.1653, 0.6772, 0.1875, 0.8002, 0.1875, 0.8002, 0.1875, 0.8002, 0.1875, 0.8002, 0.1875, 0.8002, 0.1875, 0.8002, 0.1875, 0.8002, 0.1875, 0.8002, 0.1875, 0.8002, 0.1653, 0.6772, 0.1653, 0.6772, 0.1653, 0.6772, 0.1653, 0.6772, 0.1653, 0.6772, 0.1653, 0.6772, 0.1653, 0.6772, 0.1653, 0.6772, 0.1653, 0.6772, 0.1653, 0.6772, 0.1653, 0.6772, 0.1653, 0.6772, 0.1653, 0.6772, 0.1653, 0.6772, 0.1653, 0.6772, 0.1653, 0.6772, 0.1653, 0.6772, 0.1653, 0.6772, 0.1653, 0.6772, 0.1653, 0.6772, 0.1653, 0.6772, 0.1653, 0.6772, 0.1653, 0.6772, 0.1653, 0.6772, 0.1653, 0.6772, 0.1653, 0.6772, 0.1653, 0.6772, 0.1653, 0.6772, 0.1653, 0.6772, 0.1653, 0.6772, 0.1653, 0.6772, 0.1653, 0.6772, 0.1653, 0.6772, 0.1653, 0.6772, 0.1653, 0.6772, 0.1653, 0.6772, 0.1653, 0.6772, 0.1653, 0.6772, 0.1653, 0.6772, 0.1653, 0.6772, 0.1653, 0.6772, 0.1653, 0.6772, 0.1653, 0.6772, 0.1653, 0.6772, 0.1653, 0.6772, 0.1653, 0.6772, 0.1653, 0.6772, 0.1653, 0.6772, 0.1653, 0.6772, 0.1653, 0.6772, 0.1653, 0.6772, 0.1653, 0.6772, 0.1924, 0.7953, 0.1924, 0.7953, 0.1924, 0.7953, 0.1924, 0.7953, 0.1924, 0.7953, 0.1924, 0.7953, 0.1924, 0.7953, 0.1924, 0.7953, 0.1653, 0.6772, 0.1653, 0.6772, 0.1653, 0.6772, 0.1653, 0.6772, 0.1653, 0.6772, 0.1653, 0.6772, 0.1653, 0.6772, 0.1653, 0.6772, 0.1653, 0.6772, 0.1653, 0.6772, 0.1653, 0.6772, 0.1653, 0.6772, 0.1653, 0.6772, 0.1653, 0.6772, 0.1653, 0.6772, 0.1653, 0.6772, 0.1653, 0.6772, 0.1653, 0.6772, 0.1653, 0.6772, 0.1653, 0.6772, 0.1653, 0.6772, 0.1653, 0.6772, 0.1653, 0.6772, 0.1653, 0.6772])
me_cube_004.materials.append(mat_material)
me_cube_004.use_remesh_preserve_volume = False
me_cube_004.use_remesh_preserve_attributes = False
me_cube_004.use_mirror_vertex_groups = False
me_cube_004.update()

# ---- objects
ob_cube_003 = bpy.data.objects.new('Cube.003', me_cube_004)

# ---- transforms, parenting, visibility, modifiers, constraints
ob_cube_003.location = (-9.0, 0.0, 0.0)
ob_cube_003.scale = (3.319, 3.319, 3.319)
ob_cube_003.lock_rotations_4d = False
ob_cube_003.empty_display_type = 'ARROWS'
ob_cube_003.lineart.crease_threshold = 0.0
_m = ob_cube_003.modifiers.new('Mirror', 'MIRROR')
_m.use_clip = True

# ---- collection membership
col_collection.objects.link(ob_cube_003)

# ---- scene / render settings (as saved in the file)
scene.frame_start = 1; scene.frame_end = 250; scene.frame_set(1)
scene.render.engine = 'BLENDER_EEVEE_NEXT'
scene.cycles.use_denoising = False
scene.cycles.samples = 128
scene.cycles.sampling_pattern = 'TABULATED_SOBOL'
scene.cycles.use_adaptive_sampling = False
scene.cycles.use_light_tree = False
scene.view_settings.view_transform = 'Filmic'
bpy.context.view_layer.update()

# ---- added for rendering (the .blend has no active camera and no usable light): camera, sun
cam_auto = bpy.data.cameras.new('AutoCamera')
cam_auto.lens = 50.0
cam_auto.sensor_width = 36.0
cam_auto.clip_end = 1000.0
ob_auto_camera = bpy.data.objects.new('AutoCamera', cam_auto)
scene.collection.objects.link(ob_auto_camera)
ob_auto_camera.location = (6.57108, -18.635, 15.0462)
ob_auto_camera.rotation_euler = (1.09748, -7.21219e-08, 0.694738)
scene.camera = ob_auto_camera
light_auto_sun = bpy.data.lights.new('AutoSun', 'SUN')
light_auto_sun.energy = 3.0
light_auto_sun.angle = 0.0523599
ob_auto_sun = bpy.data.objects.new('AutoSun', light_auto_sun)
scene.collection.objects.link(ob_auto_sun)
ob_auto_sun.rotation_euler = (0.872665, 0.174533, 0.523599)
bpy.context.view_layer.update()
